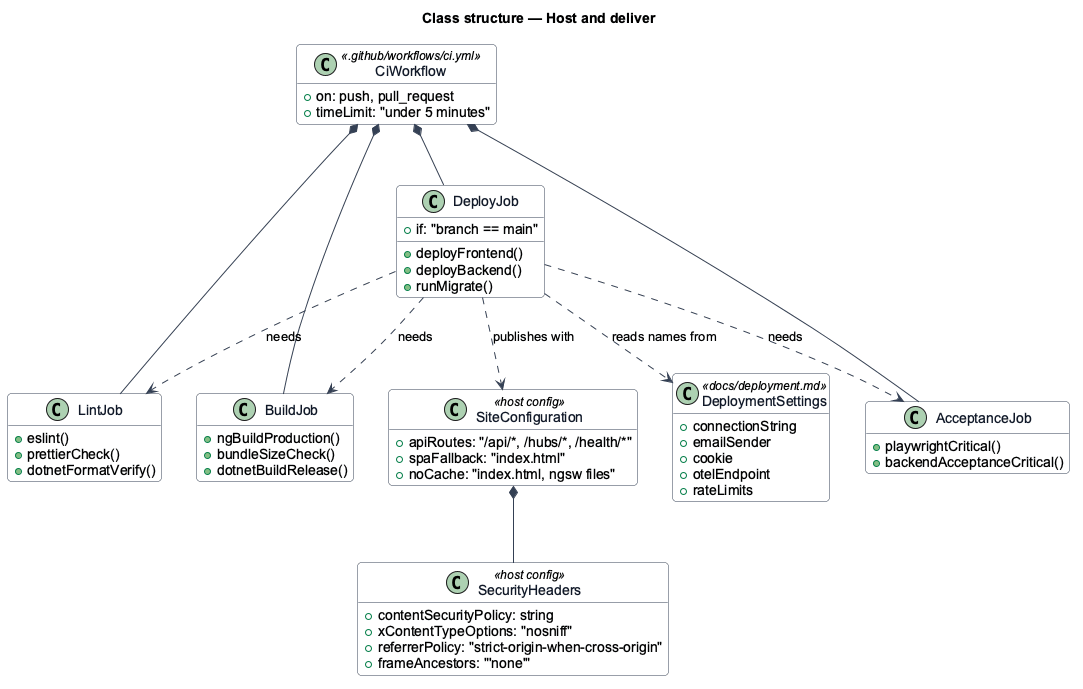

The diagram above was rendered by PlantUML. Its source (embedded in the PNG):
@startuml
' --- shared skin header ---
skinparam backgroundColor #FFFFFF
skinparam shadowing false
skinparam roundcorner 8
skinparam defaultFontName Arial
skinparam ArrowColor #344054
skinparam class {
  BorderColor #344054
  FontColor #101828
  BackgroundColor #F9FAFB
}
' --------------------------
title Class structure — Host and deliver
hide empty members

class CiWorkflow <<.github/workflows/ci.yml>> {
  +on: push, pull_request
  +timeLimit: "under 5 minutes"
}
class LintJob {
  +eslint()
  +prettierCheck()
  +dotnetFormatVerify()
}
class BuildJob {
  +ngBuildProduction()
  +bundleSizeCheck()
  +dotnetBuildRelease()
}
class AcceptanceJob {
  +playwrightCritical()
  +backendAcceptanceCritical()
}
class DeployJob {
  +if: "branch == main"
  +deployFrontend()
  +deployBackend()
  +runMigrate()
}
class SiteConfiguration <<host config>> {
  +apiRoutes: "/api/*, /hubs/*, /health/*"
  +spaFallback: "index.html"
  +noCache: "index.html, ngsw files"
}
class SecurityHeaders <<host config>> {
  +contentSecurityPolicy: string
  +xContentTypeOptions: "nosniff"
  +referrerPolicy: "strict-origin-when-cross-origin"
  +frameAncestors: "'none'"
}
class DeploymentSettings <<docs/deployment.md>> {
  +connectionString
  +emailSender
  +cookie
  +otelEndpoint
  +rateLimits
}
CiWorkflow *-- LintJob
CiWorkflow *-- BuildJob
CiWorkflow *-- AcceptanceJob
CiWorkflow *-- DeployJob
DeployJob ..> LintJob : needs
DeployJob ..> BuildJob : needs
DeployJob ..> AcceptanceJob : needs
SiteConfiguration *-- SecurityHeaders
DeployJob ..> SiteConfiguration : publishes with
DeployJob ..> DeploymentSettings : reads names from
@enduml